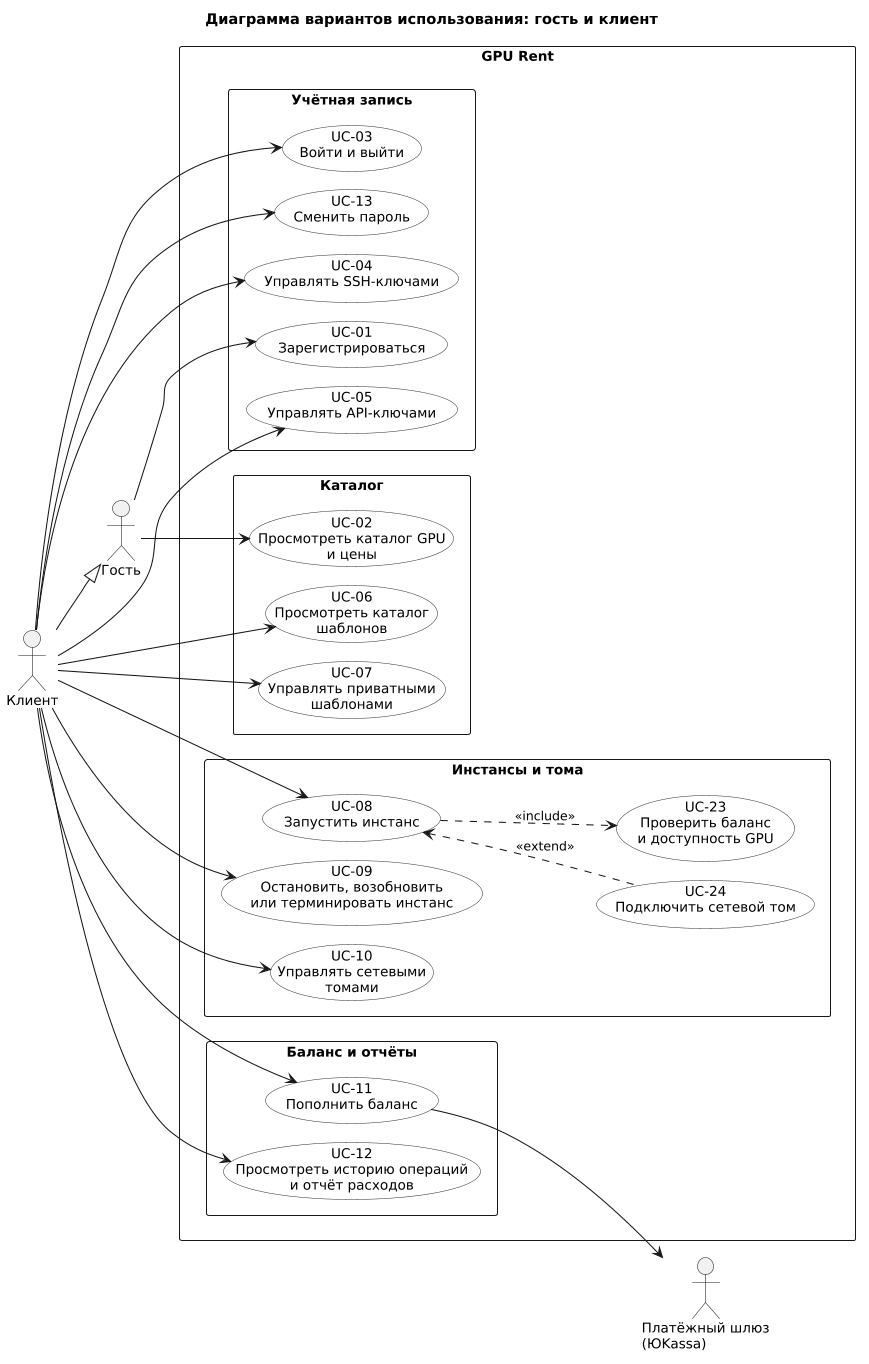

The diagram above was rendered by PlantUML. Its source (embedded in the PNG):
@startuml
skinparam monochrome true
skinparam shadowing false
skinparam defaultFontSize 13
skinparam ArrowFontSize 12
skinparam packageStyle rectangle
skinparam usecase {
  BackgroundColor #FFFFFF
  BorderColor #333333
}
skinparam dpi 100
skinparam nodesep 18
skinparam ranksep 40
left to right direction

title Диаграмма вариантов использования: гость и клиент

actor "Гость" as GUEST
actor "Клиент" as CLIENT
actor "Платёжный шлюз\n(ЮKassa)" as GATE

rectangle "GPU Rent" {
  package "Учётная запись" {
    usecase "UC-01\nЗарегистрироваться" as UC01
    usecase "UC-03\nВойти и выйти" as UC03
    usecase "UC-13\nСменить пароль" as UC13
    usecase "UC-04\nУправлять SSH-ключами" as UC04
    usecase "UC-05\nУправлять API-ключами" as UC05
  }
  package "Каталог" {
    usecase "UC-02\nПросмотреть каталог GPU\nи цены" as UC02
    usecase "UC-06\nПросмотреть каталог\nшаблонов" as UC06
    usecase "UC-07\nУправлять приватными\nшаблонами" as UC07
  }
  package "Инстансы и тома" {
    usecase "UC-08\nЗапустить инстанс" as UC08
    usecase "UC-23\nПроверить баланс\nи доступность GPU" as UC23
    usecase "UC-24\nПодключить сетевой том" as UC24
    usecase "UC-09\nОстановить, возобновить\nили терминировать инстанс" as UC09
    usecase "UC-10\nУправлять сетевыми\nтомами" as UC10
  }
  package "Баланс и отчёты" {
    usecase "UC-11\nПополнить баланс" as UC11
    usecase "UC-12\nПросмотреть историю операций\nи отчёт расходов" as UC12
  }
}

CLIENT --|> GUEST

GUEST --> UC01
GUEST --> UC02

CLIENT --> UC03
CLIENT --> UC13
CLIENT --> UC04
CLIENT --> UC05
CLIENT --> UC06
CLIENT --> UC07
CLIENT --> UC08
CLIENT --> UC09
CLIENT --> UC10
CLIENT --> UC11
CLIENT --> UC12

UC08 ..> UC23 : <<include>>
UC24 .up.> UC08 : <<extend>>
UC11 --> GATE
@enduml